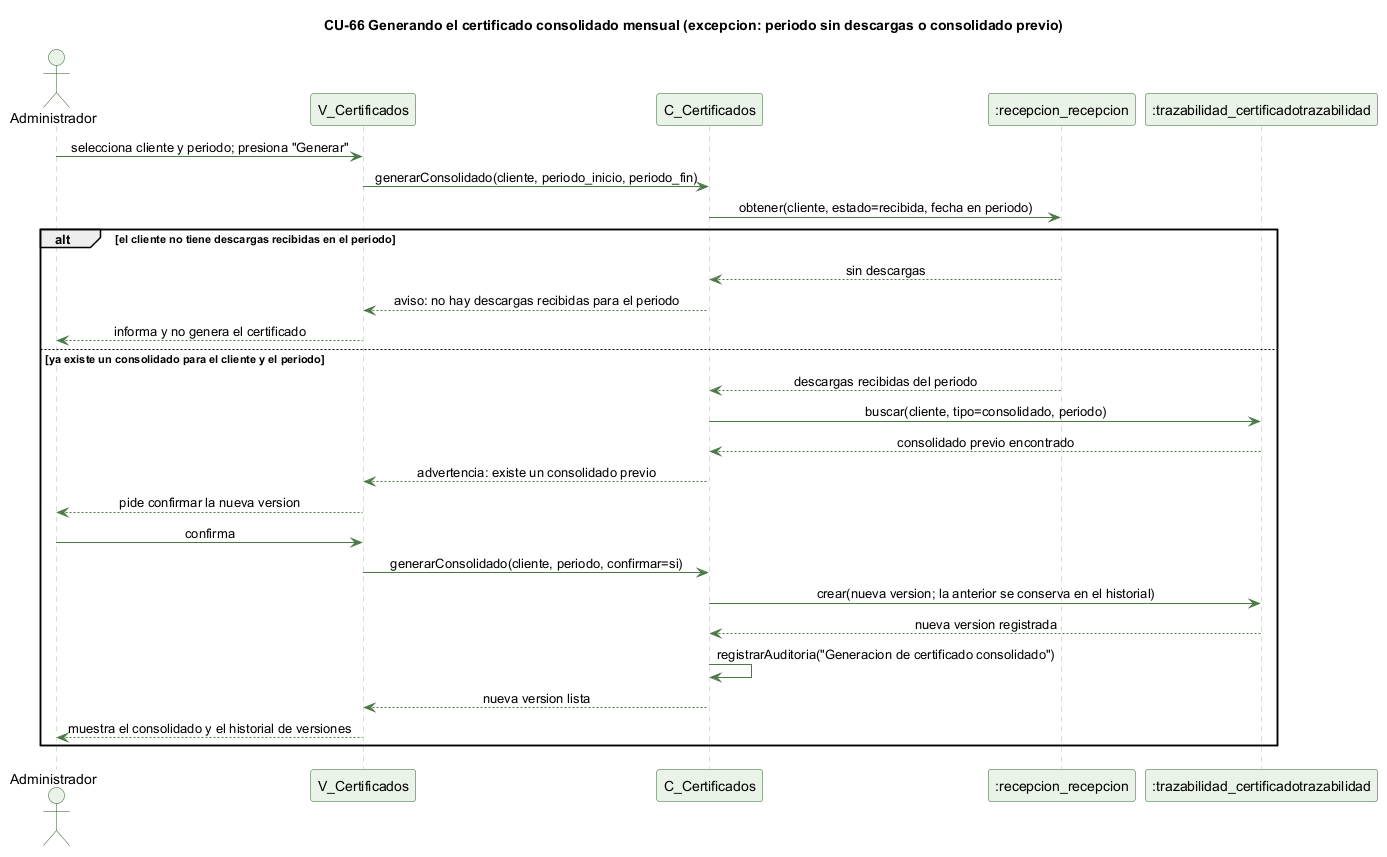

The diagram above was rendered by PlantUML. Its source (embedded in the PNG):
@startuml cu66-certificado-consolidado-excepcion
' CU-66 Generando el certificado consolidado mensual de un cliente - excepcion
skinparam backgroundColor #FFFFFF
skinparam shadowing false
skinparam defaultFontName Helvetica
skinparam sequenceMessageAlign center
skinparam ParticipantBackgroundColor #EAF3E7
skinparam ParticipantBorderColor #2E5E2A
skinparam ActorBackgroundColor #EAF3E7
skinparam ActorBorderColor #2E5E2A
skinparam sequenceLifeLineBorderColor #9CC49A
skinparam ArrowColor #4B7A46

title CU-66 Generando el certificado consolidado mensual (excepcion: periodo sin descargas o consolidado previo)

actor Administrador
participant "V_Certificados" as V
participant "C_Certificados" as C
participant ":recepcion_recepcion" as R
participant ":trazabilidad_certificadotrazabilidad" as CT

Administrador -> V : selecciona cliente y periodo; presiona "Generar"
V -> C : generarConsolidado(cliente, periodo_inicio, periodo_fin)
C -> R : obtener(cliente, estado=recibida, fecha en periodo)
alt el cliente no tiene descargas recibidas en el periodo
  R --> C : sin descargas
  C --> V : aviso: no hay descargas recibidas para el periodo
  V --> Administrador : informa y no genera el certificado
else ya existe un consolidado para el cliente y el periodo
  R --> C : descargas recibidas del periodo
  C -> CT : buscar(cliente, tipo=consolidado, periodo)
  CT --> C : consolidado previo encontrado
  C --> V : advertencia: existe un consolidado previo
  V --> Administrador : pide confirmar la nueva version
  Administrador -> V : confirma
  V -> C : generarConsolidado(cliente, periodo, confirmar=si)
  C -> CT : crear(nueva version; la anterior se conserva en el historial)
  CT --> C : nueva version registrada
  C -> C : registrarAuditoria("Generacion de certificado consolidado")
  C --> V : nueva version lista
  V --> Administrador : muestra el consolidado y el historial de versiones
end

@enduml